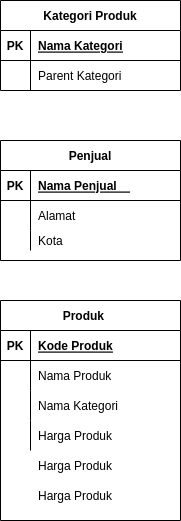

The diagram above was exported from draw.io. Its source (the exported page's mxGraphModel, read from the mxfile embedded in the PNG):
<mxGraphModel dx="1422" dy="803" grid="1" gridSize="10" guides="1" tooltips="1" connect="1" arrows="1" fold="1" page="1" pageScale="1" pageWidth="850" pageHeight="1100" math="0" shadow="0">
  <root>
    <mxCell id="0" />
    <mxCell id="1" parent="0" />
    <mxCell id="llZgIW_G_y8FWXydvnxI-5" value="Kategori Produk" style="shape=table;startSize=30;container=1;collapsible=1;childLayout=tableLayout;fixedRows=1;rowLines=0;fontStyle=1;align=center;resizeLast=1;" vertex="1" parent="1">
      <mxGeometry x="40" y="20" width="180" height="90" as="geometry" />
    </mxCell>
    <mxCell id="llZgIW_G_y8FWXydvnxI-6" value="" style="shape=tableRow;horizontal=0;startSize=0;swimlaneHead=0;swimlaneBody=0;fillColor=none;collapsible=0;dropTarget=0;points=[[0,0.5],[1,0.5]];portConstraint=eastwest;top=0;left=0;right=0;bottom=1;" vertex="1" parent="llZgIW_G_y8FWXydvnxI-5">
      <mxGeometry y="30" width="180" height="30" as="geometry" />
    </mxCell>
    <mxCell id="llZgIW_G_y8FWXydvnxI-7" value="PK" style="shape=partialRectangle;connectable=0;fillColor=none;top=0;left=0;bottom=0;right=0;fontStyle=1;overflow=hidden;" vertex="1" parent="llZgIW_G_y8FWXydvnxI-6">
      <mxGeometry width="30" height="30" as="geometry">
        <mxRectangle width="30" height="30" as="alternateBounds" />
      </mxGeometry>
    </mxCell>
    <mxCell id="llZgIW_G_y8FWXydvnxI-8" value="Nama Kategori" style="shape=partialRectangle;connectable=0;fillColor=none;top=0;left=0;bottom=0;right=0;align=left;spacingLeft=6;fontStyle=5;overflow=hidden;" vertex="1" parent="llZgIW_G_y8FWXydvnxI-6">
      <mxGeometry x="30" width="150" height="30" as="geometry">
        <mxRectangle width="150" height="30" as="alternateBounds" />
      </mxGeometry>
    </mxCell>
    <mxCell id="llZgIW_G_y8FWXydvnxI-9" value="" style="shape=tableRow;horizontal=0;startSize=0;swimlaneHead=0;swimlaneBody=0;fillColor=none;collapsible=0;dropTarget=0;points=[[0,0.5],[1,0.5]];portConstraint=eastwest;top=0;left=0;right=0;bottom=0;" vertex="1" parent="llZgIW_G_y8FWXydvnxI-5">
      <mxGeometry y="60" width="180" height="30" as="geometry" />
    </mxCell>
    <mxCell id="llZgIW_G_y8FWXydvnxI-10" value="" style="shape=partialRectangle;connectable=0;fillColor=none;top=0;left=0;bottom=0;right=0;editable=1;overflow=hidden;" vertex="1" parent="llZgIW_G_y8FWXydvnxI-9">
      <mxGeometry width="30" height="30" as="geometry">
        <mxRectangle width="30" height="30" as="alternateBounds" />
      </mxGeometry>
    </mxCell>
    <mxCell id="llZgIW_G_y8FWXydvnxI-11" value="Parent Kategori" style="shape=partialRectangle;connectable=0;fillColor=none;top=0;left=0;bottom=0;right=0;align=left;spacingLeft=6;overflow=hidden;" vertex="1" parent="llZgIW_G_y8FWXydvnxI-9">
      <mxGeometry x="30" width="150" height="30" as="geometry">
        <mxRectangle width="150" height="30" as="alternateBounds" />
      </mxGeometry>
    </mxCell>
    <mxCell id="llZgIW_G_y8FWXydvnxI-18" value="Penjual" style="shape=table;startSize=30;container=1;collapsible=1;childLayout=tableLayout;fixedRows=1;rowLines=0;fontStyle=1;align=center;resizeLast=1;" vertex="1" parent="1">
      <mxGeometry x="40" y="160" width="180" height="120" as="geometry" />
    </mxCell>
    <mxCell id="llZgIW_G_y8FWXydvnxI-19" value="" style="shape=tableRow;horizontal=0;startSize=0;swimlaneHead=0;swimlaneBody=0;fillColor=none;collapsible=0;dropTarget=0;points=[[0,0.5],[1,0.5]];portConstraint=eastwest;top=0;left=0;right=0;bottom=1;" vertex="1" parent="llZgIW_G_y8FWXydvnxI-18">
      <mxGeometry y="30" width="180" height="30" as="geometry" />
    </mxCell>
    <mxCell id="llZgIW_G_y8FWXydvnxI-20" value="PK" style="shape=partialRectangle;connectable=0;fillColor=none;top=0;left=0;bottom=0;right=0;fontStyle=1;overflow=hidden;" vertex="1" parent="llZgIW_G_y8FWXydvnxI-19">
      <mxGeometry width="30" height="30" as="geometry">
        <mxRectangle width="30" height="30" as="alternateBounds" />
      </mxGeometry>
    </mxCell>
    <mxCell id="llZgIW_G_y8FWXydvnxI-21" value="Nama Penjual    " style="shape=partialRectangle;connectable=0;fillColor=none;top=0;left=0;bottom=0;right=0;align=left;spacingLeft=6;fontStyle=5;overflow=hidden;" vertex="1" parent="llZgIW_G_y8FWXydvnxI-19">
      <mxGeometry x="30" width="150" height="30" as="geometry">
        <mxRectangle width="150" height="30" as="alternateBounds" />
      </mxGeometry>
    </mxCell>
    <mxCell id="llZgIW_G_y8FWXydvnxI-22" value="" style="shape=tableRow;horizontal=0;startSize=0;swimlaneHead=0;swimlaneBody=0;fillColor=none;collapsible=0;dropTarget=0;points=[[0,0.5],[1,0.5]];portConstraint=eastwest;top=0;left=0;right=0;bottom=0;" vertex="1" parent="llZgIW_G_y8FWXydvnxI-18">
      <mxGeometry y="60" width="180" height="30" as="geometry" />
    </mxCell>
    <mxCell id="llZgIW_G_y8FWXydvnxI-23" value="" style="shape=partialRectangle;connectable=0;fillColor=none;top=0;left=0;bottom=0;right=0;editable=1;overflow=hidden;" vertex="1" parent="llZgIW_G_y8FWXydvnxI-22">
      <mxGeometry width="30" height="30" as="geometry">
        <mxRectangle width="30" height="30" as="alternateBounds" />
      </mxGeometry>
    </mxCell>
    <mxCell id="llZgIW_G_y8FWXydvnxI-24" value="Alamat" style="shape=partialRectangle;connectable=0;fillColor=none;top=0;left=0;bottom=0;right=0;align=left;spacingLeft=6;overflow=hidden;" vertex="1" parent="llZgIW_G_y8FWXydvnxI-22">
      <mxGeometry x="30" width="150" height="30" as="geometry">
        <mxRectangle width="150" height="30" as="alternateBounds" />
      </mxGeometry>
    </mxCell>
    <mxCell id="llZgIW_G_y8FWXydvnxI-25" value="" style="shape=tableRow;horizontal=0;startSize=0;swimlaneHead=0;swimlaneBody=0;fillColor=none;collapsible=0;dropTarget=0;points=[[0,0.5],[1,0.5]];portConstraint=eastwest;top=0;left=0;right=0;bottom=0;" vertex="1" parent="llZgIW_G_y8FWXydvnxI-18">
      <mxGeometry y="90" width="180" height="20" as="geometry" />
    </mxCell>
    <mxCell id="llZgIW_G_y8FWXydvnxI-26" value="" style="shape=partialRectangle;connectable=0;fillColor=none;top=0;left=0;bottom=0;right=0;editable=1;overflow=hidden;" vertex="1" parent="llZgIW_G_y8FWXydvnxI-25">
      <mxGeometry width="30" height="20" as="geometry">
        <mxRectangle width="30" height="20" as="alternateBounds" />
      </mxGeometry>
    </mxCell>
    <mxCell id="llZgIW_G_y8FWXydvnxI-27" value="Kota" style="shape=partialRectangle;connectable=0;fillColor=none;top=0;left=0;bottom=0;right=0;align=left;spacingLeft=6;overflow=hidden;" vertex="1" parent="llZgIW_G_y8FWXydvnxI-25">
      <mxGeometry x="30" width="150" height="20" as="geometry">
        <mxRectangle width="150" height="20" as="alternateBounds" />
      </mxGeometry>
    </mxCell>
    <mxCell id="llZgIW_G_y8FWXydvnxI-32" value="Produk    " style="shape=table;startSize=30;container=1;collapsible=1;childLayout=tableLayout;fixedRows=1;rowLines=0;fontStyle=1;align=center;resizeLast=1;" vertex="1" parent="1">
      <mxGeometry x="40" y="320" width="180" height="220" as="geometry" />
    </mxCell>
    <mxCell id="llZgIW_G_y8FWXydvnxI-33" value="" style="shape=tableRow;horizontal=0;startSize=0;swimlaneHead=0;swimlaneBody=0;fillColor=none;collapsible=0;dropTarget=0;points=[[0,0.5],[1,0.5]];portConstraint=eastwest;top=0;left=0;right=0;bottom=1;" vertex="1" parent="llZgIW_G_y8FWXydvnxI-32">
      <mxGeometry y="30" width="180" height="30" as="geometry" />
    </mxCell>
    <mxCell id="llZgIW_G_y8FWXydvnxI-34" value="PK" style="shape=partialRectangle;connectable=0;fillColor=none;top=0;left=0;bottom=0;right=0;fontStyle=1;overflow=hidden;" vertex="1" parent="llZgIW_G_y8FWXydvnxI-33">
      <mxGeometry width="30" height="30" as="geometry">
        <mxRectangle width="30" height="30" as="alternateBounds" />
      </mxGeometry>
    </mxCell>
    <mxCell id="llZgIW_G_y8FWXydvnxI-35" value="Kode Produk" style="shape=partialRectangle;connectable=0;fillColor=none;top=0;left=0;bottom=0;right=0;align=left;spacingLeft=6;fontStyle=5;overflow=hidden;" vertex="1" parent="llZgIW_G_y8FWXydvnxI-33">
      <mxGeometry x="30" width="150" height="30" as="geometry">
        <mxRectangle width="150" height="30" as="alternateBounds" />
      </mxGeometry>
    </mxCell>
    <mxCell id="llZgIW_G_y8FWXydvnxI-36" value="" style="shape=tableRow;horizontal=0;startSize=0;swimlaneHead=0;swimlaneBody=0;fillColor=none;collapsible=0;dropTarget=0;points=[[0,0.5],[1,0.5]];portConstraint=eastwest;top=0;left=0;right=0;bottom=0;" vertex="1" parent="llZgIW_G_y8FWXydvnxI-32">
      <mxGeometry y="60" width="180" height="30" as="geometry" />
    </mxCell>
    <mxCell id="llZgIW_G_y8FWXydvnxI-37" value="" style="shape=partialRectangle;connectable=0;fillColor=none;top=0;left=0;bottom=0;right=0;editable=1;overflow=hidden;" vertex="1" parent="llZgIW_G_y8FWXydvnxI-36">
      <mxGeometry width="30" height="30" as="geometry">
        <mxRectangle width="30" height="30" as="alternateBounds" />
      </mxGeometry>
    </mxCell>
    <mxCell id="llZgIW_G_y8FWXydvnxI-38" value="Nama Produk" style="shape=partialRectangle;connectable=0;fillColor=none;top=0;left=0;bottom=0;right=0;align=left;spacingLeft=6;overflow=hidden;" vertex="1" parent="llZgIW_G_y8FWXydvnxI-36">
      <mxGeometry x="30" width="150" height="30" as="geometry">
        <mxRectangle width="150" height="30" as="alternateBounds" />
      </mxGeometry>
    </mxCell>
    <mxCell id="llZgIW_G_y8FWXydvnxI-39" value="" style="shape=tableRow;horizontal=0;startSize=0;swimlaneHead=0;swimlaneBody=0;fillColor=none;collapsible=0;dropTarget=0;points=[[0,0.5],[1,0.5]];portConstraint=eastwest;top=0;left=0;right=0;bottom=0;" vertex="1" parent="llZgIW_G_y8FWXydvnxI-32">
      <mxGeometry y="90" width="180" height="30" as="geometry" />
    </mxCell>
    <mxCell id="llZgIW_G_y8FWXydvnxI-40" value="" style="shape=partialRectangle;connectable=0;fillColor=none;top=0;left=0;bottom=0;right=0;editable=1;overflow=hidden;" vertex="1" parent="llZgIW_G_y8FWXydvnxI-39">
      <mxGeometry width="30" height="30" as="geometry">
        <mxRectangle width="30" height="30" as="alternateBounds" />
      </mxGeometry>
    </mxCell>
    <mxCell id="llZgIW_G_y8FWXydvnxI-41" value="Nama Kategori" style="shape=partialRectangle;connectable=0;fillColor=none;top=0;left=0;bottom=0;right=0;align=left;spacingLeft=6;overflow=hidden;" vertex="1" parent="llZgIW_G_y8FWXydvnxI-39">
      <mxGeometry x="30" width="150" height="30" as="geometry">
        <mxRectangle width="150" height="30" as="alternateBounds" />
      </mxGeometry>
    </mxCell>
    <mxCell id="llZgIW_G_y8FWXydvnxI-42" value="" style="shape=tableRow;horizontal=0;startSize=0;swimlaneHead=0;swimlaneBody=0;fillColor=none;collapsible=0;dropTarget=0;points=[[0,0.5],[1,0.5]];portConstraint=eastwest;top=0;left=0;right=0;bottom=0;" vertex="1" parent="llZgIW_G_y8FWXydvnxI-32">
      <mxGeometry y="120" width="180" height="30" as="geometry" />
    </mxCell>
    <mxCell id="llZgIW_G_y8FWXydvnxI-43" value="" style="shape=partialRectangle;connectable=0;fillColor=none;top=0;left=0;bottom=0;right=0;editable=1;overflow=hidden;" vertex="1" parent="llZgIW_G_y8FWXydvnxI-42">
      <mxGeometry width="30" height="30" as="geometry">
        <mxRectangle width="30" height="30" as="alternateBounds" />
      </mxGeometry>
    </mxCell>
    <mxCell id="llZgIW_G_y8FWXydvnxI-44" value="Harga Produk" style="shape=partialRectangle;connectable=0;fillColor=none;top=0;left=0;bottom=0;right=0;align=left;spacingLeft=6;overflow=hidden;" vertex="1" parent="llZgIW_G_y8FWXydvnxI-42">
      <mxGeometry x="30" width="150" height="30" as="geometry">
        <mxRectangle width="150" height="30" as="alternateBounds" />
      </mxGeometry>
    </mxCell>
    <mxCell id="llZgIW_G_y8FWXydvnxI-47" value="Harga Produk" style="shape=partialRectangle;connectable=0;fillColor=none;top=0;left=0;bottom=0;right=0;align=left;spacingLeft=6;overflow=hidden;" vertex="1" parent="1">
      <mxGeometry x="70" y="470" width="150" height="30" as="geometry">
        <mxRectangle width="150" height="30" as="alternateBounds" />
      </mxGeometry>
    </mxCell>
    <mxCell id="llZgIW_G_y8FWXydvnxI-48" value="Harga Produk" style="shape=partialRectangle;connectable=0;fillColor=none;top=0;left=0;bottom=0;right=0;align=left;spacingLeft=6;overflow=hidden;" vertex="1" parent="1">
      <mxGeometry x="70" y="500" width="150" height="30" as="geometry">
        <mxRectangle width="150" height="30" as="alternateBounds" />
      </mxGeometry>
    </mxCell>
  </root>
</mxGraphModel>